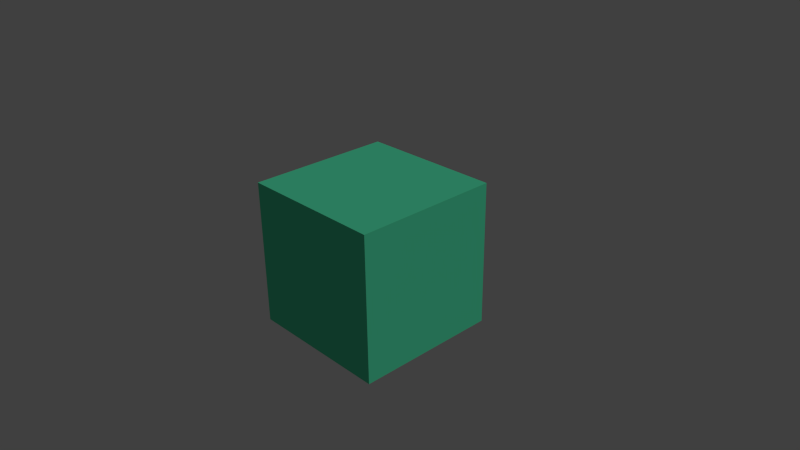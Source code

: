 # Source: logic_editor_math_conditions.blend  (saved by Blender 2.78.0; exported with 4.5.12 LTS)
import bpy
from mathutils import Matrix  # noqa: F401  (used for matrix-valued properties, if any)

bpy.ops.wm.read_factory_settings(use_empty=True)
scene = bpy.context.scene
scene.name = 'Scene'

# ---- collections
col_collection_1 = bpy.data.collections.new('Collection 1'); scene.collection.children.link(col_collection_1)

# ---- materials (node trees are filled in below, after node groups)
mat_material = bpy.data.materials.new('Material')
mat_material.alpha_threshold = 0.0
mat_material.diffuse_color = (0.09637, 0.8, 0.4382, 1.0)
mat_material.roughness = 0.5
mat_material.line_color = (0.0, 0.0, 0.0, 1.0)

# ---- material node trees

# ---- world
world_world = bpy.data.worlds.new('World'); scene.world = world_world
world_world.color = (0.05088, 0.05088, 0.05088)
world_world.use_sun_shadow = False
world_world.sun_shadow_jitter_overblur = 0.0
world_world.cycles.sampling_method = 'NONE'
world_world.cycles.sample_map_resolution = 256

# ---- cameras
cam_camera = bpy.data.cameras.new('Camera')
cam_camera.clip_end = 100.0
cam_camera.lens = 35.0
cam_camera.sensor_width = 32.0
cam_camera.sensor_height = 18.0
cam_camera.ortho_scale = 7.314
cam_camera.dof.focus_distance = 0.0
cam_camera.dof.aperture_fstop = 128.0

# ---- lights
light_lamp = bpy.data.lights.new('Lamp', 'SUN')
light_lamp.transmission_factor = 0.0
light_lamp.cutoff_distance = 30.0
light_lamp.angle = 0.1993
light_lamp.energy = 0.8
light_lamp.shadow_buffer_clip_start = 1.001
light_lamp.shadow_soft_size = 0.1
light_lamp.shadow_cascade_max_distance = 1000.0
light_lamp.cycles.use_multiple_importance_sampling = False

# ---- meshes
me_cube = bpy.data.meshes.new('Cube')
me_cube.from_pydata([(1.0, 1.0, -1.0), (1.0, -1.0, -1.0), (-1.0, -1.0, -1.0), (-1.0, 1.0, -1.0), (1.0, 1.0, 1.0), (1.0, -1.0, 1.0), (-1.0, -1.0, 1.0), (-1.0, 1.0, 1.0)], [], [(0, 1, 2, 3), (4, 7, 6, 5), (0, 4, 5, 1), (1, 5, 6, 2), (2, 6, 7, 3), (4, 0, 3, 7)])
me_cube.materials.append(mat_material)
me_cube.use_remesh_preserve_volume = False
me_cube.use_remesh_preserve_attributes = False
me_cube.use_mirror_vertex_groups = False
me_cube.update()

# ---- objects
ob_cube = bpy.data.objects.new('Cube', me_cube)
ob_lamp = bpy.data.objects.new('Lamp', light_lamp)
ob_camera = bpy.data.objects.new('Camera', cam_camera)

# ---- transforms, parenting, visibility, modifiers, constraints
ob_cube.location = (0.0, 0.0, 0.0)
ob_cube.lock_rotations_4d = False
ob_cube.empty_display_type = 'ARROWS'
ob_cube.lineart.crease_threshold = 0.0
ob_lamp.location = (4.076, 1.005, 5.904)
ob_lamp.rotation_euler = (0.6503, 0.05522, 1.866)
ob_lamp.lock_rotations_4d = False
ob_lamp.empty_display_type = 'ARROWS'
ob_lamp.color = (0.0, 0.0, 0.0, 0.0)
ob_lamp.lineart.crease_threshold = 0.0
ob_camera.location = (7.481, -6.508, 5.344)
ob_camera.rotation_euler = (1.109, 0.01082, 0.8149)
ob_camera.lock_rotations_4d = False
ob_camera.empty_display_type = 'ARROWS'
ob_camera.color = (0.0, 0.0, 0.0, 0.0)
ob_camera.display_type = 'WIRE'
ob_camera.lineart.crease_threshold = 0.0

# ---- collection membership
col_collection_1.objects.link(ob_cube)
col_collection_1.objects.link(ob_lamp)
col_collection_1.objects.link(ob_camera)

# ---- scene / render settings (as saved in the file)
scene.camera = ob_camera
scene.frame_start = 1; scene.frame_end = 250; scene.frame_set(1)
scene.render.engine = 'BLENDER_EEVEE_NEXT'
scene.render.resolution_percentage = 50
scene.render.dither_intensity = 0.0
scene.cycles.use_denoising = False
scene.cycles.samples = 10
scene.cycles.sampling_pattern = 'TABULATED_SOBOL'
scene.cycles.light_sampling_threshold = 0.0
scene.cycles.use_adaptive_sampling = False
scene.cycles.use_light_tree = False
scene.cycles.blur_glossy = 0.0
scene.cycles.pixel_filter_type = 'GAUSSIAN'
scene.cycles.sample_clamp_indirect = 0.0
scene.view_settings.view_transform = 'Standard'
bpy.context.view_layer.update()
